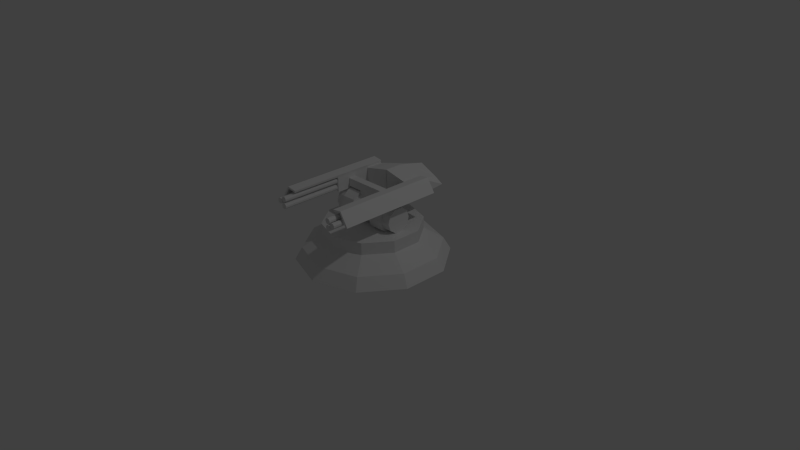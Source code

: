 # Source: turrent.blend  (saved by Blender 2.67.0; exported with 4.5.12 LTS)
import bpy
from mathutils import Matrix  # noqa: F401  (used for matrix-valued properties, if any)

bpy.ops.wm.read_factory_settings(use_empty=True)
scene = bpy.context.scene
scene.name = 'Scene'

# ---- collections
col_collection_1 = bpy.data.collections.new('Collection 1'); scene.collection.children.link(col_collection_1)

# ---- world
world_world = bpy.data.worlds.new('World'); scene.world = world_world
world_world.color = (0.05088, 0.05088, 0.05088)
world_world.use_sun_shadow = False
world_world.sun_shadow_jitter_overblur = 0.0
world_world.cycles.sampling_method = 'MANUAL'
world_world.cycles.sample_map_resolution = 256

# ---- cameras
cam_camera = bpy.data.cameras.new('Camera')
cam_camera.clip_end = 100.0
cam_camera.lens = 35.0
cam_camera.sensor_width = 32.0
cam_camera.sensor_height = 18.0
cam_camera.ortho_scale = 7.314
cam_camera.dof.focus_distance = 0.0
cam_camera.dof.aperture_fstop = 128.0

# ---- lights
light_lamp = bpy.data.lights.new('Lamp', 'POINT')
light_lamp.transmission_factor = 0.0
light_lamp.cutoff_distance = 30.0
light_lamp.energy = 100.0
light_lamp.shadow_buffer_clip_start = 1.001
light_lamp.shadow_soft_size = 0.1
light_lamp.shadow_maximum_resolution = 0.006
light_lamp.use_absolute_resolution = True
light_lamp.cycles.use_multiple_importance_sampling = False

# ---- meshes
me_cylinder_002 = bpy.data.meshes.new('Cylinder.002')
me_cylinder_002.from_pydata([(0.0, 1.0, -1.0), (-1.162e-07, 1.0, -0.7446), (0.5878, 0.809, -1.0), (-0.5878, 0.809, -0.7446), (0.9511, 0.309, -1.0), (-0.9511, 0.309, -0.7446), (0.9511, -0.309, -1.0), (-0.9511, -0.309, -0.7446), (0.5878, -0.809, -1.0), (-0.5878, -0.809, -0.7446), (-8.742e-08, -1.0, -1.0), (-2.036e-07, -1.0, -0.7446), (-0.5878, -0.809, -1.0), (0.5878, -0.809, -0.7446), (-0.9511, -0.309, -1.0), (0.9511, -0.309, -0.7446), (-0.9511, 0.309, -1.0), (0.9511, 0.309, -0.7446), (-0.5878, 0.809, -1.0), (0.5878, 0.809, -0.7446), (-0.7219, -0.9936, -0.7355), (-2.562e-07, -1.228, -0.7355), (0.9511, -0.309, -0.3288), (0.5878, -0.809, -0.3288), (2.877e-08, -1.0, -0.3288), (-0.5878, -0.809, -0.3288), (-0.7219, 0.9936, -0.7355), (5.844e-08, 1.228, -0.7355), (0.5878, -0.809, -0.7446), (0.9511, -0.309, -0.7446), (-1.168, -0.3795, -0.3253), (-1.168, 0.3795, -0.3253), (0.5878, 0.809, -0.3288), (0.9511, 0.309, -0.3288), (0.7219, -0.9936, -0.7355), (1.168, -0.3795, -0.7355), (-0.7219, 0.9936, -0.3253), (1.705e-07, 1.228, -0.3253), (-1.441e-07, -1.228, -0.3253), (-0.7219, -0.9936, -0.3253), (-0.9511, -0.309, -0.3288), (-0.9511, 0.309, -0.3288), (-0.5878, 0.809, -0.3288), (1.162e-07, 1.0, -0.3288), (-0.9511, 0.309, -0.7446), (-0.9511, -0.309, -0.7446), (0.9511, 0.309, -0.7446), (0.5878, 0.809, -0.7446), (0.9511, -0.309, -0.3288), (0.5878, -0.809, -0.3288), (1.168, -0.3795, -0.3253), (0.7219, -0.9936, -0.3253), (0.5878, 0.809, -0.3288), (0.9511, 0.309, -0.3288), (-0.5878, 0.809, -0.3288), (1.162e-07, 1.0, -0.3288), (0.8767, -1.739, -0.3288), (0.2889, -1.93, -0.3288), (-0.9511, -0.309, -0.3288), (-0.9511, 0.309, -0.3288), (-0.5878, -0.809, -0.7446), (-2.036e-07, -1.0, -0.7446), (0.7219, 0.9936, -0.3253), (1.168, 0.3795, -0.3253), (2.877e-08, -1.0, -0.3288), (-0.5878, -0.809, -0.3288), (-0.5878, 0.809, -0.7446), (-1.162e-07, 1.0, -0.7446), (0.7219, 0.9936, -0.7355), (1.168, 0.3795, -0.7355), (-1.168, -0.3795, -0.7355), (-1.168, 0.3795, -0.7355), (0.09467, -1.305, -0.3288), (0.6825, -1.114, -0.3288), (6.196, 0.7932, -0.8702), (0.3401, -1.151, -0.8702), (6.207, 0.7582, -0.8231), (0.3512, -1.186, -0.8231), (6.24, 0.6535, -0.7925), (0.3845, -1.291, -0.7925), (6.283, 0.5192, -0.79), (0.4271, -1.425, -0.79), (6.247, 0.6325, -0.9424), (0.3911, -1.312, -0.9424), (6.211, 0.7452, -0.9157), (0.3554, -1.199, -0.9157), (6.319, 0.4065, -0.8166), (0.4629, -1.538, -0.8166), (0.6825, -1.114, -0.7778), (0.09467, -1.305, -0.7778), (0.2889, -1.93, -0.7778), (0.8767, -1.739, -0.7778), (6.323, 0.3936, -0.9093), (0.467, -1.551, -0.9093), (6.29, 0.4982, -0.9399), (0.4338, -1.446, -0.9399), (0.4782, -1.586, -0.8622), (6.334, 0.3585, -0.8622), (0.8904, -2.75, -2.614), (6.285, 0.5114, -1.022), (0.4296, -1.433, -1.022), (6.297, 0.4763, -0.9751), (0.4408, -1.468, -0.9751), (6.33, 0.3717, -0.9445), (0.474, -1.573, -0.9445), (6.372, 0.2373, -0.942), (0.5166, -1.707, -0.942), (6.336, 0.3507, -1.094), (0.4806, -1.594, -1.094), (6.301, 0.4634, -1.068), (0.4449, -1.481, -1.068), (6.408, 0.1247, -0.9686), (0.5524, -1.82, -0.9686), (6.412, 0.1117, -1.061), (0.5565, -1.833, -1.061), (6.379, 0.2164, -1.092), (0.5233, -1.728, -1.092), (0.5677, -1.868, -1.014), (6.423, 0.07668, -1.014), (6.285, 0.5114, -1.022), (6.297, 0.4763, -0.9751), (6.33, 0.3717, -0.9445), (6.372, 0.2373, -0.942), (6.336, 0.3507, -1.094), (6.301, 0.4634, -1.068), (6.408, 0.1247, -0.9686), (6.412, 0.1117, -1.061), (6.379, 0.2164, -1.092), (6.423, 0.07668, -1.014), (6.357, 0.2865, -0.863), (0.501, -1.658, -0.863), (6.368, 0.2514, -0.8159), (0.5122, -1.693, -0.8159), (6.401, 0.1468, -0.7853), (0.5454, -1.798, -0.7853), (6.444, 0.01244, -0.7828), (0.5881, -1.932, -0.7828), (6.408, 0.1258, -0.9352), (0.5521, -1.819, -0.9352), (6.372, 0.2385, -0.9086), (0.5163, -1.706, -0.9086), (6.48, -0.1002, -0.8094), (0.6238, -2.045, -0.8094), (6.484, -0.1132, -0.9021), (0.628, -2.058, -0.9021), (6.45, -0.008529, -0.9327), (0.5947, -1.953, -0.9327), (0.6391, -2.093, -0.855), (6.495, -0.1482, -0.855), (1.642, -0.6088, -0.7661), (1.744, -0.9306, -1.205), (2.009, -1.764, -0.7624), (2.048, -1.888, -0.9957), (-2.391, -1.948, -0.7661), (-2.289, -2.27, -1.205), (-2.025, -3.103, -0.7624), (-1.985, -3.227, -0.9957), (2.06, -1.923, -0.7513), (2.093, -2.03, -1.02), (-1.974, -3.263, -0.7513), (-1.94, -3.369, -1.02), (1.772, -1.019, -1.258), (-0.9747, -1.833, -1.205), (-2.261, -2.358, -1.258), (-0.71, -2.667, -0.7624), (5.547, 0.3319, -1.205), (5.851, -0.6255, -0.9957), (5.575, 0.2435, -1.258), (5.884, -0.7713, -1.02), (5.788, -0.5093, -0.7624), (5.827, -0.6332, -0.9957), (5.839, -0.6683, -0.7513), (-1.077, -1.512, -0.7661), (-0.6643, -2.828, -0.7513), (-0.9466, -1.922, -1.258), (-0.9504, -1.923, -1.258), (-0.6421, -2.938, -1.02), (-2.391, -1.948, -0.7661), (-2.289, -2.27, -1.205), (-2.047, -3.032, -0.7624), (-0.9747, -1.833, -1.205), (-0.7327, -2.595, -0.7624), (-1.077, -1.512, -0.7661), (-2.397, -1.93, 0.006638), (-1.899, -3.499, 0.01029), (-0.5842, -3.063, 0.01029), (-1.083, -1.493, 0.006638), (-4.55, -2.665, -0.7661), (-4.0, -3.171, -0.639), (-4.621, -2.444, 0.005997), (-4.212, -3.73, 0.01029), (-2.456, -1.745, -0.7667), (-2.462, -1.727, 0.005997), (-2.485, -1.654, -0.7944), (-1.17, -1.218, -0.7944), (0.0, 1.0, 1.0), (-1.162e-07, 1.0, 0.7446), (0.5878, 0.809, 1.0), (-0.5878, 0.809, 0.7446), (0.9511, 0.309, 1.0), (-0.9511, 0.309, 0.7446), (0.9511, -0.309, 1.0), (-0.9511, -0.309, 0.7446), (0.5878, -0.809, 1.0), (-0.5878, -0.809, 0.7446), (-8.742e-08, -1.0, 1.0), (-2.036e-07, -1.0, 0.7446), (-0.5878, -0.809, 1.0), (0.5878, -0.809, 0.7446), (-0.9511, -0.309, 1.0), (0.9511, -0.309, 0.7446), (-0.9511, 0.309, 1.0), (0.9511, 0.309, 0.7446), (-0.5878, 0.809, 1.0), (0.5878, 0.809, 0.7446), (0.0, 1.0, 0.0), (0.5878, 0.809, 0.0), (0.9511, 0.309, 0.0), (0.9511, -0.309, 0.0), (0.5878, -0.809, 0.0), (-8.742e-08, -1.0, 0.0), (-0.5878, -0.809, 0.0), (-0.9511, -0.309, 0.0), (-0.9511, 0.309, 0.0), (-0.5878, 0.809, 0.0), (-0.7219, -0.9936, 0.7355), (-2.562e-07, -1.228, 0.7355), (0.9511, -0.309, 0.3288), (0.5878, -0.809, 0.3288), (2.877e-08, -1.0, 0.3288), (-0.5878, -0.809, 0.3288), (-0.7219, 0.9936, 0.7355), (5.844e-08, 1.228, 0.7355), (0.5878, -0.809, 0.7446), (0.9511, -0.309, 0.7446), (-1.168, -0.3795, 0.3253), (-1.168, 0.3795, 0.3253), (0.8767, -1.739, 0.0), (0.2889, -1.93, 0.0), (0.5878, 0.809, 0.3288), (0.9511, 0.309, 0.3288), (0.7219, -0.9936, 0.7355), (1.168, -0.3795, 0.7355), (-0.7219, 0.9936, 0.3253), (1.705e-07, 1.228, 0.3253), (-1.441e-07, -1.228, 0.3253), (-0.7219, -0.9936, 0.3253), (-0.9511, -0.309, 0.3288), (-0.9511, 0.309, 0.3288), (-0.5878, 0.809, 0.3288), (1.162e-07, 1.0, 0.3288), (-0.9511, 0.309, 0.7446), (-0.9511, -0.309, 0.7446), (0.9511, 0.309, 0.7446), (0.5878, 0.809, 0.7446), (0.9511, -0.309, 0.3288), (0.5878, -0.809, 0.3288), (1.168, -0.3795, 0.3253), (0.7219, -0.9936, 0.3253), (0.5878, 0.809, 0.3288), (0.9511, 0.309, 0.3288), (-0.5878, 0.809, 0.3288), (1.162e-07, 1.0, 0.3288), (0.8767, -1.739, 0.3288), (0.2889, -1.93, 0.3288), (-0.9511, -0.309, 0.3288), (-0.9511, 0.309, 0.3288), (-0.5878, -0.809, 0.7446), (-2.036e-07, -1.0, 0.7446), (0.7219, 0.9936, 0.3253), (1.168, 0.3795, 0.3253), (2.877e-08, -1.0, 0.3288), (-0.5878, -0.809, 0.3288), (-0.5878, 0.809, 0.7446), (-1.162e-07, 1.0, 0.7446), (0.7219, 0.9936, 0.7355), (1.168, 0.3795, 0.7355), (-1.168, -0.3795, 0.7355), (-1.168, 0.3795, 0.7355), (0.09467, -1.305, 0.3288), (0.09467, -1.305, 0.0), (0.6825, -1.114, 0.0), (0.6825, -1.114, 0.3288), (6.196, 0.7932, 0.8702), (0.3401, -1.151, 0.8702), (6.207, 0.7582, 0.8231), (0.3512, -1.186, 0.8231), (6.24, 0.6535, 0.7925), (0.3845, -1.291, 0.7925), (6.283, 0.5192, 0.79), (0.4271, -1.425, 0.79), (6.247, 0.6325, 0.9424), (0.3911, -1.312, 0.9424), (6.211, 0.7452, 0.9157), (0.3554, -1.199, 0.9157), (6.319, 0.4065, 0.8166), (0.4629, -1.538, 0.8166), (0.6825, -1.114, 0.7778), (0.09467, -1.305, 0.7778), (0.2889, -1.93, 0.7778), (0.8767, -1.739, 0.7778), (6.323, 0.3936, 0.9093), (0.467, -1.551, 0.9093), (6.29, 0.4982, 0.9399), (0.4338, -1.446, 0.9399), (0.4782, -1.586, 0.8622), (6.334, 0.3585, 0.8622), (0.8904, -2.75, 2.614), (6.285, 0.5114, 1.022), (0.4296, -1.433, 1.022), (6.297, 0.4763, 0.9751), (0.4408, -1.468, 0.9751), (6.33, 0.3717, 0.9445), (0.474, -1.573, 0.9445), (6.372, 0.2373, 0.942), (0.5166, -1.707, 0.942), (6.336, 0.3507, 1.094), (0.4806, -1.594, 1.094), (6.301, 0.4634, 1.068), (0.4449, -1.481, 1.068), (6.408, 0.1247, 0.9686), (0.5524, -1.82, 0.9686), (6.412, 0.1117, 1.061), (0.5565, -1.833, 1.061), (6.379, 0.2164, 1.092), (0.5233, -1.728, 1.092), (0.5677, -1.868, 1.014), (6.423, 0.07668, 1.014), (6.285, 0.5114, 1.022), (6.297, 0.4763, 0.9751), (6.33, 0.3717, 0.9445), (6.372, 0.2373, 0.942), (6.336, 0.3507, 1.094), (6.301, 0.4634, 1.068), (6.408, 0.1247, 0.9686), (6.412, 0.1117, 1.061), (6.379, 0.2164, 1.092), (6.423, 0.07668, 1.014), (6.357, 0.2865, 0.863), (0.501, -1.658, 0.863), (6.368, 0.2514, 0.8159), (0.5122, -1.693, 0.8159), (6.401, 0.1468, 0.7853), (0.5454, -1.798, 0.7853), (6.444, 0.01244, 0.7828), (0.5881, -1.932, 0.7828), (6.408, 0.1258, 0.9352), (0.5521, -1.819, 0.9352), (6.372, 0.2385, 0.9086), (0.5163, -1.706, 0.9086), (6.48, -0.1002, 0.8094), (0.6238, -2.045, 0.8094), (6.484, -0.1132, 0.9021), (0.628, -2.058, 0.9021), (6.45, -0.008529, 0.9327), (0.5947, -1.953, 0.9327), (0.6391, -2.093, 0.855), (6.495, -0.1482, 0.855), (1.642, -0.6088, 0.7661), (1.744, -0.9306, 1.205), (2.009, -1.764, 0.7624), (2.048, -1.888, 0.9957), (-2.391, -1.948, 0.7661), (-2.289, -2.27, 1.205), (-2.025, -3.103, 0.7624), (-1.985, -3.227, 0.9957), (2.06, -1.923, 0.7513), (2.093, -2.03, 1.02), (-1.974, -3.263, 0.7513), (-1.94, -3.369, 1.02), (1.772, -1.019, 1.258), (-0.9747, -1.833, 1.205), (-2.261, -2.358, 1.258), (-0.71, -2.667, 0.7624), (5.547, 0.3319, 1.205), (5.851, -0.6255, 0.9957), (5.575, 0.2435, 1.258), (5.884, -0.7713, 1.02), (5.788, -0.5093, 0.7624), (5.827, -0.6332, 0.9957), (5.839, -0.6683, 0.7513), (-1.077, -1.512, 0.7661), (-0.6643, -2.828, 0.7513), (-0.9466, -1.922, 1.258), (-0.9504, -1.923, 1.258), (-0.6421, -2.938, 1.02), (-2.391, -1.948, 0.7661), (-2.289, -2.27, 1.205), (-2.047, -3.032, 0.7624), (-0.9747, -1.833, 1.205), (-0.7327, -2.595, 0.7624), (-1.077, -1.512, 0.7661), (-2.397, -1.93, -0.006638), (-1.899, -3.499, -0.01029), (-0.5842, -3.063, -0.01029), (-1.083, -1.493, -0.006638), (-4.55, -2.665, 0.7661), (-4.0, -3.171, 0.639), (-4.621, -2.444, -0.005997), (-4.212, -3.73, -0.01029), (-2.456, -1.745, 0.7667), (-2.462, -1.727, -0.005997), (-2.485, -1.654, 0.7944), (-1.17, -1.218, 0.7944)], [], [(13, 15, 29, 28), (16, 5, 3, 18), (18, 3, 1, 0), (14, 7, 5, 16), (12, 9, 7, 14), (10, 11, 9, 12), (8, 13, 11, 10), (6, 15, 13, 8), (4, 17, 15, 6), (2, 19, 17, 4), (0, 1, 19, 2), (0, 2, 4, 6, 8, 10, 12, 14, 16, 18), (43, 215, 216, 52), (52, 216, 217, 53), (53, 217, 218, 22), (22, 218, 219, 23), (280, 72, 57, 238), (24, 220, 221, 25), (25, 221, 222, 40), (40, 222, 223, 41), (42, 224, 215, 43), (41, 223, 224, 42), (7, 9, 60, 45), (3, 5, 44, 66), (40, 41, 59, 58), (17, 19, 47, 46), (24, 25, 65, 64), (53, 22, 48, 33), (9, 11, 61, 60), (23, 24, 64, 49), (19, 1, 67, 47), (47, 67, 27, 68), (48, 49, 51, 50), (42, 43, 55, 54), (43, 52, 32, 55), (52, 53, 33, 32), (1, 3, 66, 67), (5, 7, 45, 44), (15, 17, 46, 29), (22, 23, 49, 48), (25, 40, 58, 65), (66, 44, 71, 26), (49, 64, 38, 51), (32, 33, 63, 62), (41, 42, 54, 59), (67, 66, 26, 27), (60, 61, 21, 20), (59, 54, 36, 31), (64, 65, 39, 38), (11, 13, 28, 61), (45, 60, 20, 70), (68, 62, 63, 69), (26, 36, 37, 27), (35, 50, 51, 34), (69, 63, 50, 35), (27, 37, 62, 68), (34, 51, 38, 21), (71, 31, 36, 26), (20, 39, 30, 70), (70, 30, 31, 71), (21, 38, 39, 20), (58, 59, 31, 30), (28, 29, 35, 34), (44, 45, 70, 71), (46, 47, 68, 69), (54, 55, 37, 36), (33, 48, 50, 63), (55, 32, 62, 37), (61, 28, 34, 21), (65, 58, 30, 39), (29, 46, 69, 35), (56, 237, 238, 57), (73, 281, 237, 56), (72, 73, 88, 89), (220, 24, 72, 280), (23, 219, 281, 73), (24, 23, 73, 72), (57, 72, 89, 90), (73, 56, 91, 88), (56, 57, 90, 91), (89, 88, 91, 90), (87, 86, 80, 81), (81, 80, 78, 79), (79, 78, 76, 77), (77, 76, 74, 75), (75, 74, 84, 85), (85, 84, 82, 83), (83, 82, 94, 95), (95, 94, 92, 93), (80, 86, 97, 92, 94, 82, 84, 74, 76, 78), (96, 97, 86, 87), (93, 92, 97, 96), (87, 81, 79, 77, 75, 85, 83, 95, 93, 96), (112, 111, 105, 106), (106, 105, 103, 104), (104, 103, 101, 102), (102, 101, 99, 100), (100, 99, 109, 110), (110, 109, 107, 108), (108, 107, 115, 116), (116, 115, 113, 114), (117, 118, 111, 112), (114, 113, 118, 117), (112, 106, 104, 102, 100, 110, 108, 116, 114, 117), (118, 113, 126, 128), (105, 111, 125, 122), (99, 101, 120, 119), (107, 109, 124, 123), (113, 115, 127, 126), (111, 118, 128, 125), (103, 105, 122, 121), (101, 103, 121, 120), (109, 99, 119, 124), (115, 107, 123, 127), (122, 125, 128, 126, 127, 123, 124, 119, 120, 121), (142, 141, 135, 136), (136, 135, 133, 134), (134, 133, 131, 132), (132, 131, 129, 130), (130, 129, 139, 140), (140, 139, 137, 138), (138, 137, 145, 146), (146, 145, 143, 144), (135, 141, 148, 143, 145, 137, 139, 129, 131, 133), (147, 148, 141, 142), (144, 143, 148, 147), (142, 136, 134, 132, 130, 140, 138, 146, 144, 147), (150, 149, 151, 152), (154, 156, 155, 153), (172, 182, 181, 164), (164, 173, 157, 151), (164, 181, 179, 155), (162, 174, 163, 154), (157, 173, 176, 158), (151, 169, 170, 152), (156, 160, 159, 155), (152, 158, 176, 160, 156), (176, 160, 163, 174, 175), (161, 167, 168, 158), (150, 161, 175, 174, 162), (158, 168, 166, 152), (166, 168, 167, 165), (152, 170, 168, 158), (152, 166, 165, 150), (150, 165, 167, 161), (149, 172, 164, 151), (155, 159, 173, 164), (157, 171, 169, 151), (150, 162, 172, 149), (158, 168, 171, 157), (169, 171, 168, 170), (154, 163, 160, 156), (158, 176, 175, 161), (173, 159, 160, 176), (182, 194, 193, 177), (177, 183, 186, 182), (155, 179, 177, 153), (154, 178, 180, 162), (162, 180, 182, 172), (153, 177, 178, 154), (186, 183, 184, 185), (182, 186, 185, 181), (181, 185, 184, 179), (188, 190, 189, 187), (184, 190, 188, 179), (179, 188, 187, 177), (183, 189, 190, 184), (180, 178, 193, 194), (177, 191, 192, 183), (191, 187, 189, 192), (183, 192, 189), (187, 191, 177), (180, 194, 182), (177, 193, 178), (208, 233, 234, 210), (211, 213, 198, 200), (213, 195, 196, 198), (209, 211, 200, 202), (207, 209, 202, 204), (205, 207, 204, 206), (203, 205, 206, 208), (201, 203, 208, 210), (199, 201, 210, 212), (197, 199, 212, 214), (195, 197, 214, 196), (195, 213, 211, 209, 207, 205, 203, 201, 199, 197), (250, 259, 216, 215), (259, 260, 217, 216), (260, 227, 218, 217), (227, 228, 219, 218), (280, 238, 264, 279), (229, 230, 221, 220), (230, 247, 222, 221), (247, 248, 223, 222), (249, 250, 215, 224), (248, 249, 224, 223), (202, 252, 267, 204), (198, 273, 251, 200), (247, 265, 266, 248), (212, 253, 254, 214), (229, 271, 272, 230), (260, 240, 255, 227), (204, 267, 268, 206), (228, 256, 271, 229), (214, 254, 274, 196), (254, 275, 232, 274), (255, 257, 258, 256), (249, 261, 262, 250), (250, 262, 239, 259), (259, 239, 240, 260), (196, 274, 273, 198), (200, 251, 252, 202), (210, 234, 253, 212), (227, 255, 256, 228), (230, 272, 265, 247), (273, 231, 278, 251), (256, 258, 245, 271), (239, 269, 270, 240), (248, 266, 261, 249), (274, 232, 231, 273), (267, 225, 226, 268), (266, 236, 243, 261), (271, 245, 246, 272), (206, 268, 233, 208), (252, 277, 225, 267), (275, 276, 270, 269), (231, 232, 244, 243), (242, 241, 258, 257), (276, 242, 257, 270), (232, 275, 269, 244), (241, 226, 245, 258), (278, 231, 243, 236), (225, 277, 235, 246), (277, 278, 236, 235), (226, 225, 246, 245), (265, 235, 236, 266), (233, 241, 242, 234), (251, 278, 277, 252), (253, 276, 275, 254), (261, 243, 244, 262), (240, 270, 257, 255), (262, 244, 269, 239), (268, 226, 241, 233), (272, 246, 235, 265), (234, 242, 276, 253), (263, 264, 238, 237), (282, 263, 237, 281), (279, 298, 297, 282), (220, 280, 279, 229), (228, 282, 281, 219), (229, 279, 282, 228), (264, 299, 298, 279), (282, 297, 300, 263), (263, 300, 299, 264), (298, 299, 300, 297), (296, 290, 289, 295), (290, 288, 287, 289), (288, 286, 285, 287), (286, 284, 283, 285), (284, 294, 293, 283), (294, 292, 291, 293), (292, 304, 303, 291), (304, 302, 301, 303), (289, 287, 285, 283, 293, 291, 303, 301, 306, 295), (305, 296, 295, 306), (302, 305, 306, 301), (296, 305, 302, 304, 292, 294, 284, 286, 288, 290), (321, 315, 314, 320), (315, 313, 312, 314), (313, 311, 310, 312), (311, 309, 308, 310), (309, 319, 318, 308), (319, 317, 316, 318), (317, 325, 324, 316), (325, 323, 322, 324), (326, 321, 320, 327), (323, 326, 327, 322), (321, 326, 323, 325, 317, 319, 309, 311, 313, 315), (327, 337, 335, 322), (314, 331, 334, 320), (308, 328, 329, 310), (316, 332, 333, 318), (322, 335, 336, 324), (320, 334, 337, 327), (312, 330, 331, 314), (310, 329, 330, 312), (318, 333, 328, 308), (324, 336, 332, 316), (331, 330, 329, 328, 333, 332, 336, 335, 337, 334), (351, 345, 344, 350), (345, 343, 342, 344), (343, 341, 340, 342), (341, 339, 338, 340), (339, 349, 348, 338), (349, 347, 346, 348), (347, 355, 354, 346), (355, 353, 352, 354), (344, 342, 340, 338, 348, 346, 354, 352, 357, 350), (356, 351, 350, 357), (353, 356, 357, 352), (351, 356, 353, 355, 347, 349, 339, 341, 343, 345), (359, 361, 360, 358), (363, 362, 364, 365), (381, 373, 390, 391), (373, 360, 366, 382), (373, 364, 388, 390), (371, 363, 372, 383), (366, 367, 385, 382), (360, 361, 379, 378), (365, 364, 368, 369), (361, 365, 369, 385, 367), (385, 384, 383, 372, 369), (370, 367, 377, 376), (359, 371, 383, 384, 370), (367, 361, 375, 377), (375, 374, 376, 377), (361, 367, 377, 379), (361, 359, 374, 375), (359, 370, 376, 374), (358, 360, 373, 381), (364, 373, 382, 368), (366, 360, 378, 380), (359, 358, 381, 371), (367, 366, 380, 377), (378, 379, 377, 380), (363, 365, 369, 372), (367, 370, 384, 385), (382, 385, 369, 368), (391, 386, 402, 403), (386, 391, 395, 392), (364, 362, 386, 388), (363, 371, 389, 387), (371, 381, 391, 389), (362, 363, 387, 386), (395, 394, 393, 392), (391, 390, 394, 395), (390, 388, 393, 394), (397, 396, 398, 399), (393, 388, 397, 399), (388, 386, 396, 397), (392, 393, 399, 398), (389, 403, 402, 387), (386, 392, 401, 400), (400, 401, 398, 396), (392, 398, 401), (396, 386, 400), (389, 391, 403), (386, 387, 402)])
me_cylinder_002.use_remesh_preserve_volume = False
me_cylinder_002.use_remesh_preserve_attributes = False
me_cylinder_002.use_mirror_vertex_groups = False
me_cylinder_002.update()
me_cylinder_001 = bpy.data.meshes.new('Cylinder.001')
me_cylinder_001.from_pydata([(0.0, 1.0, -1.0), (2.755e-09, 0.9076, -0.84), (0.5878, 0.809, -1.0), (0.5335, 0.7342, -0.84), (0.9511, 0.309, -1.0), (0.8631, 0.2805, -0.84), (0.9511, -0.309, -1.0), (0.8631, -0.2805, -0.84), (0.5878, -0.809, -1.0), (0.5334, -0.7342, -0.84), (-8.742e-08, -1.0, -1.0), (-7.659e-08, -0.9076, -0.84), (-0.5878, -0.809, -1.0), (-0.5335, -0.7342, -0.84), (-0.9511, -0.309, -1.0), (-0.8631, -0.2805, -0.84), (-0.9511, 0.309, -1.0), (-0.8631, 0.2805, -0.84), (-0.5878, 0.809, -1.0), (-0.5334, 0.7342, -0.84), (1.043e-08, 0.65, -0.6783), (0.382, 0.5258, -0.6783), (0.6182, 0.2009, -0.6783), (0.6182, -0.2009, -0.6783), (0.382, -0.5258, -0.6783), (-4.639e-08, -0.65, -0.6783), (-0.382, -0.5258, -0.6783), (-0.6182, -0.2009, -0.6783), (-0.6182, 0.2009, -0.6783), (-0.382, 0.5258, -0.6783), (5.844e-08, 0.65, -0.5211), (0.382, 0.5258, -0.5211), (0.6182, 0.2009, -0.5211), (0.6182, -0.2009, -0.5211), (0.382, -0.5258, -0.5211), (1.616e-09, -0.65, -0.5211), (-0.382, -0.5258, -0.5211), (-0.6182, -0.2009, -0.5211), (-0.6182, 0.2009, -0.5211), (-0.382, 0.5258, -0.5211), (6.732e-08, 0.5386, -0.5207), (0.3166, 0.4357, -0.5207), (0.5122, 0.1664, -0.5207), (0.5122, -0.1664, -0.5207), (0.3166, -0.4357, -0.5207), (2.023e-08, -0.5386, -0.5207), (-0.3166, -0.4357, -0.5207), (-0.5122, -0.1664, -0.5207), (-0.5122, 0.1664, -0.5207), (-0.3166, 0.4357, -0.5207)], [], [(0, 1, 3, 2), (2, 3, 5, 4), (4, 5, 7, 6), (6, 7, 9, 8), (8, 9, 11, 10), (10, 11, 13, 12), (12, 13, 15, 14), (14, 15, 17, 16), (19, 17, 28, 29), (18, 19, 1, 0), (16, 17, 19, 18), (0, 2, 4, 6, 8, 10, 12, 14, 16, 18), (23, 22, 32, 33), (15, 13, 26, 27), (11, 9, 24, 25), (7, 5, 22, 23), (1, 19, 29, 20), (17, 15, 27, 28), (13, 11, 25, 26), (9, 7, 23, 24), (5, 3, 21, 22), (3, 1, 20, 21), (38, 37, 47, 48), (20, 29, 39, 30), (24, 23, 33, 34), (25, 24, 34, 35), (26, 25, 35, 36), (27, 26, 36, 37), (21, 20, 30, 31), (28, 27, 37, 38), (22, 21, 31, 32), (29, 28, 38, 39), (41, 40, 49, 48, 47, 46, 45, 44, 43, 42), (32, 31, 41, 42), (39, 38, 48, 49), (33, 32, 42, 43), (30, 39, 49, 40), (34, 33, 43, 44), (35, 34, 44, 45), (36, 35, 45, 46), (37, 36, 46, 47), (31, 30, 40, 41)])
me_cylinder_001.use_remesh_preserve_volume = False
me_cylinder_001.use_remesh_preserve_attributes = False
me_cylinder_001.use_mirror_vertex_groups = False
me_cylinder_001.update()

# ---- objects
ob_turrent = bpy.data.objects.new('Turrent', me_cylinder_002)
ob_platform = bpy.data.objects.new('Platform', me_cylinder_001)
ob_lamp = bpy.data.objects.new('Lamp', light_lamp)
ob_camera = bpy.data.objects.new('Camera', cam_camera)

# ---- transforms, parenting, visibility, modifiers, constraints
ob_turrent.location = (0.0, 0.0, 0.6483)
ob_turrent.rotation_euler = (1.571, 3.456, 1.571)
ob_turrent.scale = (0.1694, 0.1657, 0.4804)
ob_turrent.lineart.crease_threshold = 0.0
ob_platform.location = (0.0, 0.0, 1.011)
ob_platform.lineart.crease_threshold = 0.0
ob_lamp.location = (4.076, 1.005, 5.904)
ob_lamp.rotation_euler = (0.6503, 0.05522, 1.866)
ob_lamp.lock_rotations_4d = False
ob_lamp.empty_display_type = 'ARROWS'
ob_lamp.color = (0.0, 0.0, 0.0, 0.0)
ob_lamp.lineart.crease_threshold = 0.0
ob_camera.location = (7.481, -6.508, 5.344)
ob_camera.rotation_euler = (1.109, 0.01082, 0.8149)
ob_camera.lock_rotations_4d = False
ob_camera.empty_display_type = 'ARROWS'
ob_camera.color = (0.0, 0.0, 0.0, 0.0)
ob_camera.display_type = 'WIRE'
ob_camera.lineart.crease_threshold = 0.0

# ---- collection membership
col_collection_1.objects.link(ob_turrent)
col_collection_1.objects.link(ob_platform)
col_collection_1.objects.link(ob_lamp)
col_collection_1.objects.link(ob_camera)

# ---- scene / render settings (as saved in the file)
scene.camera = ob_camera
scene.frame_start = 1; scene.frame_end = 250; scene.frame_set(1)
scene.render.engine = 'BLENDER_EEVEE_NEXT'
scene.render.image_settings.color_mode = 'RGB'
scene.render.image_settings.compression = 90
scene.render.resolution_percentage = 50
scene.render.dither_intensity = 0.0
scene.cycles.use_denoising = False
scene.cycles.samples = 10
scene.cycles.sampling_pattern = 'TABULATED_SOBOL'
scene.cycles.light_sampling_threshold = 0.0
scene.cycles.use_adaptive_sampling = False
scene.cycles.use_light_tree = False
scene.cycles.blur_glossy = 0.0
scene.cycles.volume_bounces = 1
scene.cycles.pixel_filter_type = 'GAUSSIAN'
scene.cycles.sample_clamp_indirect = 0.0
scene.view_settings.view_transform = 'Standard'
bpy.context.view_layer.update()
